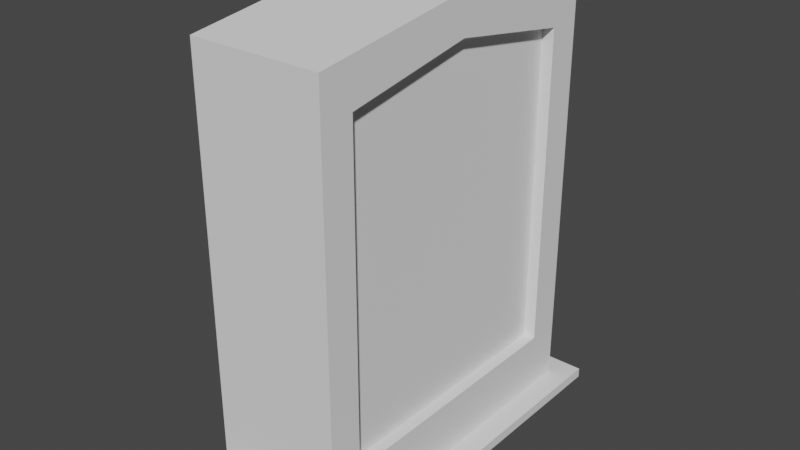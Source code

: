 # Source: tombstone2.blend  (saved by Blender 3.6.11; exported with 4.5.12 LTS)
import bpy
from mathutils import Matrix  # noqa: F401  (used for matrix-valued properties, if any)

bpy.ops.wm.read_factory_settings(use_empty=True)
scene = bpy.context.scene
scene.name = 'Scene'

# ---- collections
col_collection = bpy.data.collections.new('Collection'); scene.collection.children.link(col_collection)

# ---- world
world_world = bpy.data.worlds.new('World'); scene.world = world_world
world_world.use_nodes = True; world_world.node_tree.nodes.clear()
_N = world_world.node_tree.nodes; _L = world_world.node_tree.links
n0 = _N.new('ShaderNodeOutputWorld'); n0.name = 'World Output'; n0.location = (300, 300)
n1 = _N.new('ShaderNodeBackground'); n1.name = 'Background'; n1.location = (10, 300)
n1.inputs[0].default_value = (0.05088, 0.05088, 0.05088, 1.0)
_L.new(n1.outputs[0], n0.inputs[0])
n0.is_active_output = True
world_world.color = (0.05088, 0.05088, 0.05088)
world_world.use_sun_shadow = False
world_world.sun_shadow_jitter_overblur = 0.0

# ---- meshes
me_cube = bpy.data.meshes.new('Cube')
me_cube.from_pydata([(-1.0, -2.117, 0.0), (-0.742, -1.859, 0.1108), (-1.0, 2.117, 0.0), (-0.742, 1.859, 0.1108), (1.0, -2.117, 0.0), (0.742, -1.859, 0.1108), (1.0, 2.117, 0.0), (0.742, 1.859, 0.1108), (-1.0, -2.117, 0.1108), (-1.0, 2.117, 0.1108), (1.0, 2.117, 0.1108), (1.0, -2.117, 0.1108), (-0.742, -1.859, 0.3154), (-0.742, 1.859, 0.3154), (0.742, -1.484, 0.7483), (0.742, 1.484, 0.7483), (-0.742, -1.859, 4.807), (-0.742, 1.859, 4.807), (0.742, -1.484, 4.374), (0.742, 1.484, 4.374), (0.742, 1.859, 0.3154), (0.742, -1.859, 0.3154), (0.742, 1.859, 4.807), (0.742, -1.859, 4.807), (0.6088, -1.484, 0.7483), (0.6088, 1.484, 0.7483), (0.6088, -1.484, 4.374), (0.6088, 1.484, 4.374), (-1.0, 0.0, 0.0), (-1.0, 0.0, 0.1108), (1.0, 0.0, 0.0), (1.0, 0.0, 0.1108), (-0.742, 0.0, 0.1108), (0.742, 0.0, 0.1108), (-0.742, 0.0, 0.3154), (0.742, 0.0, 0.3154), (-0.742, 0.0, 5.059), (0.742, 0.0, 5.059), (0.742, 0.0, 0.7483), (0.742, 0.0, 4.626), (0.6088, 0.0, 0.7483), (0.6088, 0.0, 4.626)], [], [(28, 29, 9, 2), (2, 9, 10, 6), (30, 31, 11, 4), (4, 11, 8, 0), (28, 30, 4, 0), (1, 5, 21, 12), (32, 3, 9, 29), (3, 7, 10, 9), (33, 5, 11, 31), (5, 1, 8, 11), (18, 14, 24, 26), (7, 3, 13, 20), (33, 7, 20, 35), (32, 1, 12, 34), (37, 36, 16, 23), (34, 12, 16, 36), (12, 21, 23, 16), (20, 13, 17, 22), (38, 14, 21, 35), (39, 19, 22, 37), (19, 15, 20, 22), (14, 18, 23, 21), (40, 25, 27, 41), (39, 18, 26, 41), (15, 19, 27, 25), (38, 15, 25, 40), (14, 38, 40, 24), (19, 39, 41, 27), (24, 40, 41, 26), (18, 39, 37, 23), (15, 38, 35, 20), (13, 34, 36, 17), (22, 17, 36, 37), (3, 32, 34, 13), (5, 33, 35, 21), (7, 33, 31, 10), (1, 32, 29, 8), (2, 6, 30, 28), (6, 10, 31, 30), (0, 8, 29, 28)])
_uv = me_cube.uv_layers.new(name='UVMap')
_uv.uv.foreach_set('vector', [0.375, 0.125, 0.625, 0.125, 0.625, 0.25, 0.375, 0.25, 0.375, 0.25, 0.625, 0.25, 0.625, 0.5, 0.375, 0.5, 0.375, 0.625, 0.625, 0.625, 0.625, 0.75, 0.375, 0.75, 0.375, 0.75, 0.625, 0.75, 0.625, 1.0, 0.375, 1.0, 0.125, 0.625, 0.375, 0.625, 0.375, 0.75, 0.125, 0.75, 0.8427, 0.7348, 0.6573, 0.7348, 0.6573, 0.7348, 0.8427, 0.7348, 0.8427, 0.625, 0.8427, 0.5152, 0.875, 0.5, 0.875, 0.625, 0.8427, 0.5152, 0.6573, 0.5152, 0.625, 0.5, 0.875, 0.5, 0.6573, 0.625, 0.6573, 0.7348, 0.625, 0.75, 0.625, 0.625, 0.6573, 0.7348, 0.8427, 0.7348, 0.875, 0.75, 0.625, 0.75, 0.6573, 0.7281, 0.6573, 0.7281, 0.6573, 0.7281, 0.6573, 0.7281, 0.6573, 0.5152, 0.8427, 0.5152, 0.8427, 0.5152, 0.6573, 0.5152, 0.6573, 0.625, 0.6573, 0.5152, 0.6573, 0.5152, 0.6573, 0.625, 0.8427, 0.625, 0.8427, 0.7348, 0.8427, 0.7348, 0.8427, 0.625, 0.6573, 0.625, 0.8427, 0.625, 0.8427, 0.7348, 0.6573, 0.7348, 0.8427, 0.625, 0.8427, 0.7348, 0.8427, 0.7348, 0.8427, 0.625, 0.8427, 0.7348, 0.6573, 0.7348, 0.6573, 0.7348, 0.8427, 0.7348, 0.6573, 0.5152, 0.8427, 0.5152, 0.8427, 0.5152, 0.6573, 0.5152, 0.6573, 0.625, 0.6573, 0.7281, 0.6573, 0.7348, 0.6573, 0.625, 0.6573, 0.625, 0.6573, 0.5219, 0.6573, 0.5152, 0.6573, 0.625, 0.6573, 0.5219, 0.6573, 0.5219, 0.6573, 0.5152, 0.6573, 0.5152, 0.6573, 0.7281, 0.6573, 0.7281, 0.6573, 0.7348, 0.6573, 0.7348, 0.6573, 0.625, 0.6573, 0.5219, 0.6573, 0.5219, 0.6573, 0.625, 0.6573, 0.625, 0.6573, 0.7281, 0.6573, 0.7281, 0.6573, 0.625, 0.6573, 0.5219, 0.6573, 0.5219, 0.6573, 0.5219, 0.6573, 0.5219, 0.6573, 0.625, 0.6573, 0.5219, 0.6573, 0.5219, 0.6573, 0.625, 0.6573, 0.7281, 0.6573, 0.625, 0.6573, 0.625, 0.6573, 0.7281, 0.6573, 0.5219, 0.6573, 0.625, 0.6573, 0.625, 0.6573, 0.5219, 0.6573, 0.7281, 0.6573, 0.625, 0.6573, 0.625, 0.6573, 0.7281, 0.6573, 0.7281, 0.6573, 0.625, 0.6573, 0.625, 0.6573, 0.7348, 0.6573, 0.5219, 0.6573, 0.625, 0.6573, 0.625, 0.6573, 0.5152, 0.8427, 0.5152, 0.8427, 0.625, 0.8427, 0.625, 0.8427, 0.5152, 0.6573, 0.5152, 0.8427, 0.5152, 0.8427, 0.625, 0.6573, 0.625, 0.8427, 0.5152, 0.8427, 0.625, 0.8427, 0.625, 0.8427, 0.5152, 0.6573, 0.7348, 0.6573, 0.625, 0.6573, 0.625, 0.6573, 0.7348, 0.6573, 0.5152, 0.6573, 0.625, 0.625, 0.625, 0.625, 0.5, 0.8427, 0.7348, 0.8427, 0.625, 0.875, 0.625, 0.875, 0.75, 0.125, 0.5, 0.375, 0.5, 0.375, 0.625, 0.125, 0.625, 0.375, 0.5, 0.625, 0.5, 0.625, 0.625, 0.375, 0.625, 0.375, 0.0, 0.625, 0.0, 0.625, 0.125, 0.375, 0.125])
me_cube.update()

# ---- objects
ob_cube = bpy.data.objects.new('Cube', me_cube)

# ---- transforms, parenting, visibility, modifiers, constraints
ob_cube.location = (0.0, 0.0, 0.0)

# ---- collection membership
col_collection.objects.link(ob_cube)

# ---- scene / render settings (as saved in the file)
scene.frame_start = 1; scene.frame_end = 250; scene.frame_set(1)
scene.render.engine = 'BLENDER_EEVEE_NEXT'
scene.cycles.sampling_pattern = 'TABULATED_SOBOL'
scene.view_settings.view_transform = 'Filmic'
bpy.context.view_layer.update()

# ---- added for rendering (the .blend has no active camera and no usable light): camera, sun
cam_auto = bpy.data.cameras.new('AutoCamera')
cam_auto.lens = 50.0
cam_auto.sensor_width = 36.0
cam_auto.clip_end = 1000.0
ob_auto_camera = bpy.data.objects.new('AutoCamera', cam_auto)
scene.collection.objects.link(ob_auto_camera)
ob_auto_camera.location = (6.3781, -7.65372, 7.63197)
ob_auto_camera.rotation_euler = (1.09748, -7.21219e-08, 0.694738)
scene.camera = ob_auto_camera
light_auto_sun = bpy.data.lights.new('AutoSun', 'SUN')
light_auto_sun.energy = 3.0
light_auto_sun.angle = 0.0523599
ob_auto_sun = bpy.data.objects.new('AutoSun', light_auto_sun)
scene.collection.objects.link(ob_auto_sun)
ob_auto_sun.rotation_euler = (0.872665, 0.174533, 0.523599)
bpy.context.view_layer.update()

